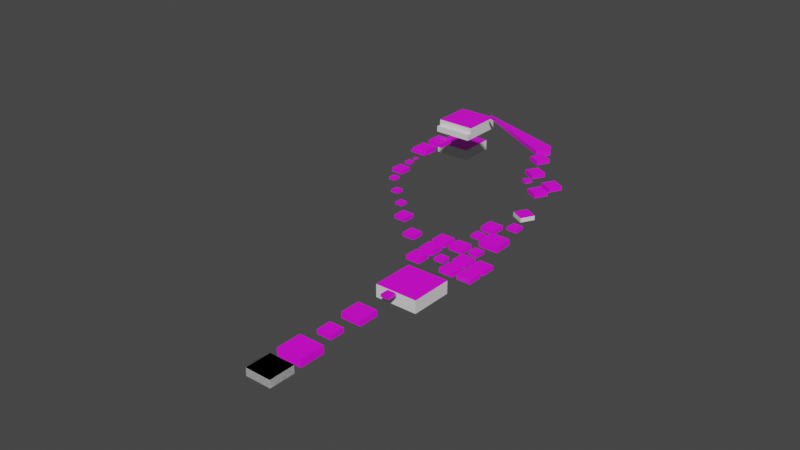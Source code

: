 # Source: level_precision.blend  (saved by Blender 3.6.13; exported with 4.5.12 LTS)
import bpy
from mathutils import Matrix  # noqa: F401  (used for matrix-valued properties, if any)

bpy.ops.wm.read_factory_settings(use_empty=True)
scene = bpy.context.scene
scene.name = 'Scene'

# ---- collections
col_collection = bpy.data.collections.new('Collection'); scene.collection.children.link(col_collection)

# ---- images (referenced by path relative to the original .blend; pixels are not part of the script)
import os
ASSET_DIR = os.environ.get("B2B_ASSET_DIR", "")  # directory of the original .blend (textures are referenced by path, not embedded)
HERE = os.path.dirname(os.path.abspath(__file__))  # packed textures are extracted next to this script under _unpacked/

def load_image(name, relpath, width, height, colorspace="sRGB"):
    """Load a texture the original file referenced (path relative to the .blend, or extracted next to this script)."""
    p = next((c for c in (os.path.join(HERE, relpath), os.path.join(ASSET_DIR, relpath)) if relpath and os.path.exists(c)), "")
    if p:
        img = bpy.data.images.load(p, check_existing=True)
        img.name = name
    else:  # same state as the original file: an image datablock whose file is absent (Cycles renders it pink)
        img = bpy.data.images.new(name, width, height)
        img.source = "FILE"
        img.filepath = "//" + (relpath or name)
    img.colorspace_settings.name = colorspace
    return img
img_block_3_tex_png = load_image('block_3_tex.png', 'block_3_tex.png', 1024, 1024, 'sRGB')

# ---- materials (node trees are filled in below, after node groups)
mat_tiled1 = bpy.data.materials.new('tiled1')
mat_tiled1.use_transparent_shadow = False
mat_blank = bpy.data.materials.new('blank')
mat_blank.use_transparent_shadow = False
mat_text = bpy.data.materials.new('text')
mat_text.use_transparent_shadow = False
mat_text_001 = bpy.data.materials.new('text.001')
mat_text_001.use_transparent_shadow = False

# ---- material node trees
mat_tiled1.use_nodes = True; mat_tiled1.node_tree.nodes.clear()
_N = mat_tiled1.node_tree.nodes; _L = mat_tiled1.node_tree.links
n0 = _N.new('ShaderNodeBsdfPrincipled'); n0.name = 'Principled BSDF'; n0.location = (167, 300)
n0.distribution = 'GGX'
n0.subsurface_method = 'RANDOM_WALK_SKIN'
n0.inputs[3].default_value = 1.45
n0.inputs[27].default_value = (0.0, 0.0, 0.0, 1.0)
n0.inputs[28].default_value = 1.0
n1 = _N.new('ShaderNodeOutputMaterial'); n1.name = 'Material Output'; n1.location = (457, 300)
n2 = _N.new('ShaderNodeTexImage'); n2.name = 'Image Texture'; n2.location = (-373, 231)
n2.image = img_block_3_tex_png
_L.new(n0.outputs[0], n1.inputs[0])
_L.new(n2.outputs[0], n0.inputs[0])
n1.is_active_output = True
mat_blank.use_nodes = True; mat_blank.node_tree.nodes.clear()
_N = mat_blank.node_tree.nodes; _L = mat_blank.node_tree.links
n0 = _N.new('ShaderNodeBsdfPrincipled'); n0.name = 'Principled BSDF'; n0.location = (10, 300)
n0.distribution = 'GGX'
n0.subsurface_method = 'RANDOM_WALK_SKIN'
n0.inputs[3].default_value = 1.45
n0.inputs[27].default_value = (0.0, 0.0, 0.0, 1.0)
n0.inputs[28].default_value = 1.0
n1 = _N.new('ShaderNodeOutputMaterial'); n1.name = 'Material Output'; n1.location = (300, 300)
_L.new(n0.outputs[0], n1.inputs[0])
n1.is_active_output = True
mat_text.use_nodes = True; mat_text.node_tree.nodes.clear()
_N = mat_text.node_tree.nodes; _L = mat_text.node_tree.links
n0 = _N.new('ShaderNodeBsdfPrincipled'); n0.name = 'Principled BSDF'; n0.location = (-200, 100)
n0.inputs[0].default_value = (0.0, 0.0, 0.0, 1.0)
n0.inputs[27].default_value = (0.0, 0.0, 0.0, 1.0)
n1 = _N.new('ShaderNodeOutputMaterial'); n1.name = 'Material Output'; n1.location = (200, 100)
_L.new(n0.outputs[0], n1.inputs[0])
n1.is_active_output = True
mat_text_001.use_nodes = True; mat_text_001.node_tree.nodes.clear()
_N = mat_text_001.node_tree.nodes; _L = mat_text_001.node_tree.links
n0 = _N.new('ShaderNodeBsdfPrincipled'); n0.name = 'Principled BSDF'; n0.location = (-200, 100)
n0.inputs[0].default_value = (0.0, 0.0, 0.0, 1.0)
n0.inputs[27].default_value = (0.0, 0.0, 0.0, 1.0)
n1 = _N.new('ShaderNodeOutputMaterial'); n1.name = 'Material Output'; n1.location = (200, 100)
_L.new(n0.outputs[0], n1.inputs[0])
n1.is_active_output = True

# ---- world
world_world = bpy.data.worlds.new('World'); scene.world = world_world
world_world.use_nodes = True; world_world.node_tree.nodes.clear()
_N = world_world.node_tree.nodes; _L = world_world.node_tree.links
n0 = _N.new('ShaderNodeOutputWorld'); n0.name = 'World Output'; n0.location = (300, 300)
n1 = _N.new('ShaderNodeBackground'); n1.name = 'Background'; n1.location = (10, 300)
n1.inputs[0].default_value = (0.05088, 0.05088, 0.05088, 1.0)
_L.new(n1.outputs[0], n0.inputs[0])
n0.is_active_output = True
world_world.color = (0.05088, 0.05088, 0.05088)
world_world.use_sun_shadow = False
world_world.sun_shadow_jitter_overblur = 0.0

# ---- meshes
me_cube = bpy.data.meshes.new('Cube')
me_cube.from_pydata([(1.0, 1.0, 1.0), (1.0, 1.0, -1.0), (1.0, -1.0, 1.0), (1.0, -1.0, -1.0), (-1.0, 1.0, 1.0), (-1.0, 1.0, -1.0), (-1.0, -1.0, 1.0), (-1.0, -1.0, -1.0)], [], [(0, 4, 6, 2), (3, 2, 6, 7), (7, 6, 4, 5), (5, 1, 3, 7), (1, 0, 2, 3), (5, 4, 0, 1)])
me_cube.polygons.foreach_set('material_index', [0, 1, 1, 0, 1, 1])
_uv = me_cube.uv_layers.new(name='UVMap')
_uv.uv.foreach_set('vector', [-0.9618, -0.9573, 1.958, -0.9573, 1.958, 1.963, -0.9618, 1.963, 0.375, 0.75, 0.625, 0.75, 0.625, 1.0, 0.375, 1.0, 0.375, 0.0, 0.625, 0.0, 0.625, 0.25, 0.375, 0.25, 0.125, 0.5, 0.375, 0.5, 0.375, 0.75, 0.125, 0.75, 0.375, 0.5, 0.625, 0.5, 0.625, 0.75, 0.375, 0.75, 0.375, 0.25, 0.625, 0.25, 0.625, 0.5, 0.375, 0.5])
me_cube.materials.append(mat_tiled1)
me_cube.materials.append(mat_blank)
me_cube.use_remesh_preserve_volume = False
me_cube.use_remesh_preserve_attributes = False
me_cube.use_mirror_vertex_groups = False
me_cube.update()
me_cube_002 = bpy.data.meshes.new('Cube.002')
me_cube_002.from_pydata([(1.0, 1.0, 1.0), (1.0, 1.0, -1.0), (1.0, -1.0, 1.0), (1.0, -1.0, -1.0), (-1.0, 1.0, 1.0), (-1.0, 1.0, -1.0), (-1.0, -1.0, 1.0), (-1.0, -1.0, -1.0)], [], [(0, 4, 6, 2), (3, 2, 6, 7), (7, 6, 4, 5), (5, 1, 3, 7), (1, 0, 2, 3), (5, 4, 0, 1)])
_uv = me_cube_002.uv_layers.new(name='UVMap')
_uv.uv.foreach_set('vector', [0.5796, 0.5, 0.7387, 0.5, 0.7387, 0.6592, 0.5796, 0.6592, 0.4204, 0.6592, 0.5796, 0.6592, 0.5796, 0.8183, 0.4204, 0.8183, 0.4204, 0.1817, 0.5796, 0.1817, 0.5796, 0.3408, 0.4204, 0.3408, 0.2613, 0.5, 0.4204, 0.5, 0.4204, 0.6592, 0.2613, 0.6592, 0.4204, 0.5, 0.5796, 0.5, 0.5796, 0.6592, 0.4204, 0.6592, 0.4204, 0.3408, 0.5796, 0.3408, 0.5796, 0.5, 0.4204, 0.5])
me_cube_002.materials.append(mat_tiled1)
me_cube_002.use_remesh_preserve_volume = False
me_cube_002.use_remesh_preserve_attributes = False
me_cube_002.use_mirror_vertex_groups = False
me_cube_002.update()
me_cube_015 = bpy.data.meshes.new('Cube.015')
me_cube_015.from_pydata([(1.0, 1.0, 1.0), (1.0, 1.0, -1.0), (1.0, -1.0, 1.0), (1.0, -1.0, -1.0), (-1.0, 1.0, 1.0), (-1.0, 1.0, -1.0), (-1.0, -1.0, 1.0), (-1.0, -1.0, -1.0)], [], [(0, 4, 6, 2), (3, 2, 6, 7), (7, 6, 4, 5), (5, 1, 3, 7), (1, 0, 2, 3), (5, 4, 0, 1)])
me_cube_015.polygons.foreach_set('material_index', [0, 1, 1, 0, 1, 1])
_uv = me_cube_015.uv_layers.new(name='UVMap')
_uv.uv.foreach_set('vector', [-0.9618, -0.9573, 1.958, -0.9573, 1.958, 1.963, -0.9618, 1.963, 0.375, 0.75, 0.625, 0.75, 0.625, 1.0, 0.375, 1.0, 0.375, 0.0, 0.625, 0.0, 0.625, 0.25, 0.375, 0.25, 0.125, 0.5, 0.375, 0.5, 0.375, 0.75, 0.125, 0.75, 0.375, 0.5, 0.625, 0.5, 0.625, 0.75, 0.375, 0.75, 0.375, 0.25, 0.625, 0.25, 0.625, 0.5, 0.375, 0.5])
me_cube_015.materials.append(mat_tiled1)
me_cube_015.materials.append(mat_blank)
me_cube_015.use_remesh_preserve_volume = False
me_cube_015.use_remesh_preserve_attributes = False
me_cube_015.use_mirror_vertex_groups = False
me_cube_015.update()
me_cube_016 = bpy.data.meshes.new('Cube.016')
me_cube_016.from_pydata([(1.0, 1.0, 1.0), (1.0, 1.0, -1.0), (1.0, -1.0, 1.0), (1.0, -1.0, -1.0), (-1.0, 1.0, 1.0), (-1.0, 1.0, -1.0), (-1.0, -1.0, 1.0), (-1.0, -1.0, -1.0)], [], [(0, 4, 6, 2), (3, 2, 6, 7), (7, 6, 4, 5), (5, 1, 3, 7), (1, 0, 2, 3), (5, 4, 0, 1)])
_uv = me_cube_016.uv_layers.new(name='UVMap')
_uv.uv.foreach_set('vector', [0.5796, 0.5, 0.7387, 0.5, 0.7387, 0.6592, 0.5796, 0.6592, 0.4204, 0.6592, 0.5796, 0.6592, 0.5796, 0.8183, 0.4204, 0.8183, 0.4204, 0.1817, 0.5796, 0.1817, 0.5796, 0.3408, 0.4204, 0.3408, 0.2613, 0.5, 0.4204, 0.5, 0.4204, 0.6592, 0.2613, 0.6592, 0.4204, 0.5, 0.5796, 0.5, 0.5796, 0.6592, 0.4204, 0.6592, 0.4204, 0.3408, 0.5796, 0.3408, 0.5796, 0.5, 0.4204, 0.5])
me_cube_016.materials.append(mat_tiled1)
me_cube_016.use_remesh_preserve_volume = False
me_cube_016.use_remesh_preserve_attributes = False
me_cube_016.use_mirror_vertex_groups = False
me_cube_016.update()
me_cube_017 = bpy.data.meshes.new('Cube.017')
me_cube_017.from_pydata([(1.0, 1.0, 1.0), (1.0, 1.0, -1.0), (1.0, -1.0, 1.0), (1.0, -1.0, -1.0), (-1.0, 1.0, 1.0), (-1.0, 1.0, -1.0), (-1.0, -1.0, 1.0), (-1.0, -1.0, -1.0)], [], [(0, 4, 6, 2), (3, 2, 6, 7), (7, 6, 4, 5), (5, 1, 3, 7), (1, 0, 2, 3), (5, 4, 0, 1)])
_uv = me_cube_017.uv_layers.new(name='UVMap')
_uv.uv.foreach_set('vector', [0.5796, 0.5, 0.7387, 0.5, 0.7387, 0.6592, 0.5796, 0.6592, 0.4204, 0.6592, 0.5796, 0.6592, 0.5796, 0.8183, 0.4204, 0.8183, 0.4204, 0.1817, 0.5796, 0.1817, 0.5796, 0.3408, 0.4204, 0.3408, 0.2613, 0.5, 0.4204, 0.5, 0.4204, 0.6592, 0.2613, 0.6592, 0.4204, 0.5, 0.5796, 0.5, 0.5796, 0.6592, 0.4204, 0.6592, 0.4204, 0.3408, 0.5796, 0.3408, 0.5796, 0.5, 0.4204, 0.5])
me_cube_017.materials.append(mat_tiled1)
me_cube_017.use_remesh_preserve_volume = False
me_cube_017.use_remesh_preserve_attributes = False
me_cube_017.use_mirror_vertex_groups = False
me_cube_017.update()
me_cube_018 = bpy.data.meshes.new('Cube.018')
me_cube_018.from_pydata([(1.0, 1.0, 1.0), (1.0, 1.0, -1.0), (1.0, -1.0, 1.0), (1.0, -1.0, -1.0), (-1.0, 1.0, 1.0), (-1.0, 1.0, -1.0), (-1.0, -1.0, 1.0), (-1.0, -1.0, -1.0)], [], [(0, 4, 6, 2), (3, 2, 6, 7), (7, 6, 4, 5), (5, 1, 3, 7), (1, 0, 2, 3), (5, 4, 0, 1)])
_uv = me_cube_018.uv_layers.new(name='UVMap')
_uv.uv.foreach_set('vector', [0.5796, 0.5, 0.7387, 0.5, 0.7387, 0.6592, 0.5796, 0.6592, 0.4204, 0.6592, 0.5796, 0.6592, 0.5796, 0.8183, 0.4204, 0.8183, 0.4204, 0.1817, 0.5796, 0.1817, 0.5796, 0.3408, 0.4204, 0.3408, 0.2613, 0.5, 0.4204, 0.5, 0.4204, 0.6592, 0.2613, 0.6592, 0.4204, 0.5, 0.5796, 0.5, 0.5796, 0.6592, 0.4204, 0.6592, 0.4204, 0.3408, 0.5796, 0.3408, 0.5796, 0.5, 0.4204, 0.5])
me_cube_018.materials.append(mat_tiled1)
me_cube_018.use_remesh_preserve_volume = False
me_cube_018.use_remesh_preserve_attributes = False
me_cube_018.use_mirror_vertex_groups = False
me_cube_018.update()
me_cube_019 = bpy.data.meshes.new('Cube.019')
me_cube_019.from_pydata([(1.0, 1.0, 1.0), (1.0, 1.0, -1.0), (1.0, -1.0, 1.0), (1.0, -1.0, -1.0), (-1.0, 1.0, 1.0), (-1.0, 1.0, -1.0), (-1.0, -1.0, 1.0), (-1.0, -1.0, -1.0)], [], [(0, 4, 6, 2), (3, 2, 6, 7), (7, 6, 4, 5), (5, 1, 3, 7), (1, 0, 2, 3), (5, 4, 0, 1)])
me_cube_019.polygons.foreach_set('material_index', [0, 1, 1, 0, 1, 1])
_uv = me_cube_019.uv_layers.new(name='UVMap')
_uv.uv.foreach_set('vector', [-0.9618, -0.9573, 1.958, -0.9573, 1.958, 1.963, -0.9618, 1.963, 0.375, 0.75, 0.625, 0.75, 0.625, 1.0, 0.375, 1.0, 0.375, 0.0, 0.625, 0.0, 0.625, 0.25, 0.375, 0.25, 0.125, 0.5, 0.375, 0.5, 0.375, 0.75, 0.125, 0.75, 0.375, 0.5, 0.625, 0.5, 0.625, 0.75, 0.375, 0.75, 0.375, 0.25, 0.625, 0.25, 0.625, 0.5, 0.375, 0.5])
me_cube_019.materials.append(mat_tiled1)
me_cube_019.materials.append(mat_blank)
me_cube_019.use_remesh_preserve_volume = False
me_cube_019.use_remesh_preserve_attributes = False
me_cube_019.use_mirror_vertex_groups = False
me_cube_019.update()
me_cube_020 = bpy.data.meshes.new('Cube.020')
me_cube_020.from_pydata([(1.0, 1.0, 1.0), (1.0, 1.0, -1.0), (1.0, -1.0, 1.0), (1.0, -1.0, -1.0), (-1.0, 1.0, 1.0), (-1.0, 1.0, -1.0), (-1.0, -1.0, 1.0), (-1.0, -1.0, -1.0)], [], [(0, 4, 6, 2), (3, 2, 6, 7), (7, 6, 4, 5), (5, 1, 3, 7), (1, 0, 2, 3), (5, 4, 0, 1)])
_uv = me_cube_020.uv_layers.new(name='UVMap')
_uv.uv.foreach_set('vector', [0.5796, 0.5, 0.7387, 0.5, 0.7387, 0.6592, 0.5796, 0.6592, 0.4204, 0.6592, 0.5796, 0.6592, 0.5796, 0.8183, 0.4204, 0.8183, 0.4204, 0.1817, 0.5796, 0.1817, 0.5796, 0.3408, 0.4204, 0.3408, 0.2613, 0.5, 0.4204, 0.5, 0.4204, 0.6592, 0.2613, 0.6592, 0.4204, 0.5, 0.5796, 0.5, 0.5796, 0.6592, 0.4204, 0.6592, 0.4204, 0.3408, 0.5796, 0.3408, 0.5796, 0.5, 0.4204, 0.5])
me_cube_020.materials.append(mat_tiled1)
me_cube_020.use_remesh_preserve_volume = False
me_cube_020.use_remesh_preserve_attributes = False
me_cube_020.use_mirror_vertex_groups = False
me_cube_020.update()
me_cube_021 = bpy.data.meshes.new('Cube.021')
me_cube_021.from_pydata([(1.0, 1.0, 1.0), (1.0, 1.0, -1.0), (1.0, -1.0, 1.0), (1.0, -1.0, -1.0), (-1.0, 1.0, 1.0), (-1.0, 1.0, -1.0), (-1.0, -1.0, 1.0), (-1.0, -1.0, -1.0)], [], [(0, 4, 6, 2), (3, 2, 6, 7), (7, 6, 4, 5), (5, 1, 3, 7), (1, 0, 2, 3), (5, 4, 0, 1)])
_uv = me_cube_021.uv_layers.new(name='UVMap')
_uv.uv.foreach_set('vector', [0.5796, 0.5, 0.7387, 0.5, 0.7387, 0.6592, 0.5796, 0.6592, 0.4204, 0.6592, 0.5796, 0.6592, 0.5796, 0.8183, 0.4204, 0.8183, 0.4204, 0.1817, 0.5796, 0.1817, 0.5796, 0.3408, 0.4204, 0.3408, 0.2613, 0.5, 0.4204, 0.5, 0.4204, 0.6592, 0.2613, 0.6592, 0.4204, 0.5, 0.5796, 0.5, 0.5796, 0.6592, 0.4204, 0.6592, 0.4204, 0.3408, 0.5796, 0.3408, 0.5796, 0.5, 0.4204, 0.5])
me_cube_021.materials.append(mat_tiled1)
me_cube_021.use_remesh_preserve_volume = False
me_cube_021.use_remesh_preserve_attributes = False
me_cube_021.use_mirror_vertex_groups = False
me_cube_021.update()
me_cube_022 = bpy.data.meshes.new('Cube.022')
me_cube_022.from_pydata([(1.0, 1.0, 1.0), (1.0, 1.0, -1.0), (1.0, -1.0, 1.0), (1.0, -1.0, -1.0), (-1.0, 1.0, 1.0), (-1.0, 1.0, -1.0), (-1.0, -1.0, 1.0), (-1.0, -1.0, -1.0)], [], [(0, 4, 6, 2), (3, 2, 6, 7), (7, 6, 4, 5), (5, 1, 3, 7), (1, 0, 2, 3), (5, 4, 0, 1)])
_uv = me_cube_022.uv_layers.new(name='UVMap')
_uv.uv.foreach_set('vector', [0.5796, 0.5, 0.7387, 0.5, 0.7387, 0.6592, 0.5796, 0.6592, 0.4204, 0.6592, 0.5796, 0.6592, 0.5796, 0.8183, 0.4204, 0.8183, 0.4204, 0.1817, 0.5796, 0.1817, 0.5796, 0.3408, 0.4204, 0.3408, 0.2613, 0.5, 0.4204, 0.5, 0.4204, 0.6592, 0.2613, 0.6592, 0.4204, 0.5, 0.5796, 0.5, 0.5796, 0.6592, 0.4204, 0.6592, 0.4204, 0.3408, 0.5796, 0.3408, 0.5796, 0.5, 0.4204, 0.5])
me_cube_022.materials.append(mat_tiled1)
me_cube_022.use_remesh_preserve_volume = False
me_cube_022.use_remesh_preserve_attributes = False
me_cube_022.use_mirror_vertex_groups = False
me_cube_022.update()
me_cube_023 = bpy.data.meshes.new('Cube.023')
me_cube_023.from_pydata([(1.0, 1.0, 1.0), (1.0, 1.0, -1.0), (1.0, -1.0, 1.0), (1.0, -1.0, -1.0), (-1.0, 1.0, 1.0), (-1.0, 1.0, -1.0), (-1.0, -1.0, 1.0), (-1.0, -1.0, -1.0)], [], [(0, 4, 6, 2), (3, 2, 6, 7), (7, 6, 4, 5), (5, 1, 3, 7), (1, 0, 2, 3), (5, 4, 0, 1)])
_uv = me_cube_023.uv_layers.new(name='UVMap')
_uv.uv.foreach_set('vector', [0.5796, 0.5, 0.7387, 0.5, 0.7387, 0.6592, 0.5796, 0.6592, 0.4204, 0.6592, 0.5796, 0.6592, 0.5796, 0.8183, 0.4204, 0.8183, 0.4204, 0.1817, 0.5796, 0.1817, 0.5796, 0.3408, 0.4204, 0.3408, 0.2613, 0.5, 0.4204, 0.5, 0.4204, 0.6592, 0.2613, 0.6592, 0.4204, 0.5, 0.5796, 0.5, 0.5796, 0.6592, 0.4204, 0.6592, 0.4204, 0.3408, 0.5796, 0.3408, 0.5796, 0.5, 0.4204, 0.5])
me_cube_023.materials.append(mat_tiled1)
me_cube_023.use_remesh_preserve_volume = False
me_cube_023.use_remesh_preserve_attributes = False
me_cube_023.use_mirror_vertex_groups = False
me_cube_023.update()
me_cube_024 = bpy.data.meshes.new('Cube.024')
me_cube_024.from_pydata([(1.0, 1.0, 1.0), (1.0, 1.0, -1.0), (1.0, -1.0, 1.0), (1.0, -1.0, -1.0), (-1.0, 1.0, 1.0), (-1.0, 1.0, -1.0), (-1.0, -1.0, 1.0), (-1.0, -1.0, -1.0)], [], [(0, 4, 6, 2), (3, 2, 6, 7), (7, 6, 4, 5), (5, 1, 3, 7), (1, 0, 2, 3), (5, 4, 0, 1)])
_uv = me_cube_024.uv_layers.new(name='UVMap')
_uv.uv.foreach_set('vector', [0.5796, 0.5, 0.7387, 0.5, 0.7387, 0.6592, 0.5796, 0.6592, 0.4204, 0.6592, 0.5796, 0.6592, 0.5796, 0.8183, 0.4204, 0.8183, 0.4204, 0.1817, 0.5796, 0.1817, 0.5796, 0.3408, 0.4204, 0.3408, 0.2613, 0.5, 0.4204, 0.5, 0.4204, 0.6592, 0.2613, 0.6592, 0.4204, 0.5, 0.5796, 0.5, 0.5796, 0.6592, 0.4204, 0.6592, 0.4204, 0.3408, 0.5796, 0.3408, 0.5796, 0.5, 0.4204, 0.5])
me_cube_024.materials.append(mat_tiled1)
me_cube_024.use_remesh_preserve_volume = False
me_cube_024.use_remesh_preserve_attributes = False
me_cube_024.use_mirror_vertex_groups = False
me_cube_024.update()
me_cube_026 = bpy.data.meshes.new('Cube.026')
me_cube_026.from_pydata([(1.0, 1.0, 1.0), (1.0, 1.0, -1.0), (1.0, -1.0, 1.0), (1.0, -1.0, -1.0), (-1.0, 1.0, 1.0), (-1.0, 1.0, -1.0), (-1.0, -1.0, 1.0), (-1.0, -1.0, -1.0)], [], [(0, 4, 6, 2), (3, 2, 6, 7), (7, 6, 4, 5), (5, 1, 3, 7), (1, 0, 2, 3), (5, 4, 0, 1)])
_uv = me_cube_026.uv_layers.new(name='UVMap')
_uv.uv.foreach_set('vector', [0.5796, 0.5, 0.7387, 0.5, 0.7387, 0.6592, 0.5796, 0.6592, 0.4204, 0.6592, 0.5796, 0.6592, 0.5796, 0.8183, 0.4204, 0.8183, 0.4204, 0.1817, 0.5796, 0.1817, 0.5796, 0.3408, 0.4204, 0.3408, 0.2613, 0.5, 0.4204, 0.5, 0.4204, 0.6592, 0.2613, 0.6592, 0.4204, 0.5, 0.5796, 0.5, 0.5796, 0.6592, 0.4204, 0.6592, 0.4204, 0.3408, 0.5796, 0.3408, 0.5796, 0.5, 0.4204, 0.5])
me_cube_026.materials.append(mat_tiled1)
me_cube_026.use_remesh_preserve_volume = False
me_cube_026.use_remesh_preserve_attributes = False
me_cube_026.use_mirror_vertex_groups = False
me_cube_026.update()
me_cube_027 = bpy.data.meshes.new('Cube.027')
me_cube_027.from_pydata([(1.0, 1.0, 1.0), (1.0, 1.0, -1.0), (1.0, -1.0, 1.0), (1.0, -1.0, -1.0), (-1.0, 1.0, 1.0), (-1.0, 1.0, -1.0), (-1.0, -1.0, 1.0), (-1.0, -1.0, -1.0)], [], [(0, 4, 6, 2), (3, 2, 6, 7), (7, 6, 4, 5), (5, 1, 3, 7), (1, 0, 2, 3), (5, 4, 0, 1)])
_uv = me_cube_027.uv_layers.new(name='UVMap')
_uv.uv.foreach_set('vector', [0.5796, 0.5, 0.7387, 0.5, 0.7387, 0.6592, 0.5796, 0.6592, 0.4204, 0.6592, 0.5796, 0.6592, 0.5796, 0.8183, 0.4204, 0.8183, 0.4204, 0.1817, 0.5796, 0.1817, 0.5796, 0.3408, 0.4204, 0.3408, 0.2613, 0.5, 0.4204, 0.5, 0.4204, 0.6592, 0.2613, 0.6592, 0.4204, 0.5, 0.5796, 0.5, 0.5796, 0.6592, 0.4204, 0.6592, 0.4204, 0.3408, 0.5796, 0.3408, 0.5796, 0.5, 0.4204, 0.5])
me_cube_027.materials.append(mat_tiled1)
me_cube_027.use_remesh_preserve_volume = False
me_cube_027.use_remesh_preserve_attributes = False
me_cube_027.use_mirror_vertex_groups = False
me_cube_027.update()
me_cube_028 = bpy.data.meshes.new('Cube.028')
me_cube_028.from_pydata([(1.0, 1.0, 1.0), (1.0, 1.0, -1.0), (1.0, -1.0, 1.0), (1.0, -1.0, -1.0), (-1.0, 1.0, 1.0), (-1.0, 1.0, -1.0), (-1.0, -1.0, 1.0), (-1.0, -1.0, -1.0)], [], [(0, 4, 6, 2), (3, 2, 6, 7), (7, 6, 4, 5), (5, 1, 3, 7), (1, 0, 2, 3), (5, 4, 0, 1)])
_uv = me_cube_028.uv_layers.new(name='UVMap')
_uv.uv.foreach_set('vector', [0.5796, 0.5, 0.7387, 0.5, 0.7387, 0.6592, 0.5796, 0.6592, 0.4204, 0.6592, 0.5796, 0.6592, 0.5796, 0.8183, 0.4204, 0.8183, 0.4204, 0.1817, 0.5796, 0.1817, 0.5796, 0.3408, 0.4204, 0.3408, 0.2613, 0.5, 0.4204, 0.5, 0.4204, 0.6592, 0.2613, 0.6592, 0.4204, 0.5, 0.5796, 0.5, 0.5796, 0.6592, 0.4204, 0.6592, 0.4204, 0.3408, 0.5796, 0.3408, 0.5796, 0.5, 0.4204, 0.5])
me_cube_028.materials.append(mat_tiled1)
me_cube_028.use_remesh_preserve_volume = False
me_cube_028.use_remesh_preserve_attributes = False
me_cube_028.use_mirror_vertex_groups = False
me_cube_028.update()
me_cube_029 = bpy.data.meshes.new('Cube.029')
me_cube_029.from_pydata([(1.0, 1.0, 1.0), (1.0, 1.0, -1.0), (1.0, -1.0, 1.0), (1.0, -1.0, -1.0), (-1.0, 1.0, 1.0), (-1.0, 1.0, -1.0), (-1.0, -1.0, 1.0), (-1.0, -1.0, -1.0)], [], [(0, 4, 6, 2), (3, 2, 6, 7), (7, 6, 4, 5), (5, 1, 3, 7), (1, 0, 2, 3), (5, 4, 0, 1)])
_uv = me_cube_029.uv_layers.new(name='UVMap')
_uv.uv.foreach_set('vector', [0.5796, 0.5, 0.7387, 0.5, 0.7387, 0.6592, 0.5796, 0.6592, 0.4204, 0.6592, 0.5796, 0.6592, 0.5796, 0.8183, 0.4204, 0.8183, 0.4204, 0.1817, 0.5796, 0.1817, 0.5796, 0.3408, 0.4204, 0.3408, 0.2613, 0.5, 0.4204, 0.5, 0.4204, 0.6592, 0.2613, 0.6592, 0.4204, 0.5, 0.5796, 0.5, 0.5796, 0.6592, 0.4204, 0.6592, 0.4204, 0.3408, 0.5796, 0.3408, 0.5796, 0.5, 0.4204, 0.5])
me_cube_029.materials.append(mat_tiled1)
me_cube_029.use_remesh_preserve_volume = False
me_cube_029.use_remesh_preserve_attributes = False
me_cube_029.use_mirror_vertex_groups = False
me_cube_029.update()
me_cube_030 = bpy.data.meshes.new('Cube.030')
me_cube_030.from_pydata([(1.0, 1.0, 1.0), (1.0, 1.0, -1.0), (1.0, -1.0, 1.0), (1.0, -1.0, -1.0), (-1.0, 1.0, 1.0), (-1.0, 1.0, -1.0), (-1.0, -1.0, 1.0), (-1.0, -1.0, -1.0)], [], [(0, 4, 6, 2), (3, 2, 6, 7), (7, 6, 4, 5), (5, 1, 3, 7), (1, 0, 2, 3), (5, 4, 0, 1)])
_uv = me_cube_030.uv_layers.new(name='UVMap')
_uv.uv.foreach_set('vector', [0.5796, 0.5, 0.7387, 0.5, 0.7387, 0.6592, 0.5796, 0.6592, 0.4204, 0.6592, 0.5796, 0.6592, 0.5796, 0.8183, 0.4204, 0.8183, 0.4204, 0.1817, 0.5796, 0.1817, 0.5796, 0.3408, 0.4204, 0.3408, 0.2613, 0.5, 0.4204, 0.5, 0.4204, 0.6592, 0.2613, 0.6592, 0.4204, 0.5, 0.5796, 0.5, 0.5796, 0.6592, 0.4204, 0.6592, 0.4204, 0.3408, 0.5796, 0.3408, 0.5796, 0.5, 0.4204, 0.5])
me_cube_030.materials.append(mat_tiled1)
me_cube_030.use_remesh_preserve_volume = False
me_cube_030.use_remesh_preserve_attributes = False
me_cube_030.use_mirror_vertex_groups = False
me_cube_030.update()
me_cube_032 = bpy.data.meshes.new('Cube.032')
me_cube_032.from_pydata([(1.0, 1.0, 1.0), (1.0, 1.0, -1.0), (1.0, -1.0, 1.0), (1.0, -1.0, -1.0), (-1.0, 1.0, 1.0), (-1.0, 1.0, -1.0), (-1.0, -1.0, 1.0), (-1.0, -1.0, -1.0)], [], [(0, 4, 6, 2), (3, 2, 6, 7), (7, 6, 4, 5), (5, 1, 3, 7), (1, 0, 2, 3), (5, 4, 0, 1)])
_uv = me_cube_032.uv_layers.new(name='UVMap')
_uv.uv.foreach_set('vector', [0.5796, 0.5, 0.7387, 0.5, 0.7387, 0.6592, 0.5796, 0.6592, 0.4204, 0.6592, 0.5796, 0.6592, 0.5796, 0.8183, 0.4204, 0.8183, 0.4204, 0.1817, 0.5796, 0.1817, 0.5796, 0.3408, 0.4204, 0.3408, 0.2613, 0.5, 0.4204, 0.5, 0.4204, 0.6592, 0.2613, 0.6592, 0.4204, 0.5, 0.5796, 0.5, 0.5796, 0.6592, 0.4204, 0.6592, 0.4204, 0.3408, 0.5796, 0.3408, 0.5796, 0.5, 0.4204, 0.5])
me_cube_032.materials.append(mat_tiled1)
me_cube_032.use_remesh_preserve_volume = False
me_cube_032.use_remesh_preserve_attributes = False
me_cube_032.use_mirror_vertex_groups = False
me_cube_032.update()
me_cube_033 = bpy.data.meshes.new('Cube.033')
me_cube_033.from_pydata([(1.0, 1.0, 1.0), (1.0, 1.0, -1.0), (1.0, -1.0, 1.0), (1.0, -1.0, -1.0), (-1.0, 1.0, 1.0), (-1.0, 1.0, -1.0), (-1.0, -1.0, 1.0), (-1.0, -1.0, -1.0)], [], [(0, 4, 6, 2), (3, 2, 6, 7), (7, 6, 4, 5), (5, 1, 3, 7), (1, 0, 2, 3), (5, 4, 0, 1)])
_uv = me_cube_033.uv_layers.new(name='UVMap')
_uv.uv.foreach_set('vector', [0.5796, 0.5, 0.7387, 0.5, 0.7387, 0.6592, 0.5796, 0.6592, 0.4204, 0.6592, 0.5796, 0.6592, 0.5796, 0.8183, 0.4204, 0.8183, 0.4204, 0.1817, 0.5796, 0.1817, 0.5796, 0.3408, 0.4204, 0.3408, 0.2613, 0.5, 0.4204, 0.5, 0.4204, 0.6592, 0.2613, 0.6592, 0.4204, 0.5, 0.5796, 0.5, 0.5796, 0.6592, 0.4204, 0.6592, 0.4204, 0.3408, 0.5796, 0.3408, 0.5796, 0.5, 0.4204, 0.5])
me_cube_033.materials.append(mat_tiled1)
me_cube_033.use_remesh_preserve_volume = False
me_cube_033.use_remesh_preserve_attributes = False
me_cube_033.use_mirror_vertex_groups = False
me_cube_033.update()
me_cube_034 = bpy.data.meshes.new('Cube.034')
me_cube_034.from_pydata([(1.0, 1.0, 1.0), (1.0, 1.0, -1.0), (1.0, -1.0, 1.0), (1.0, -1.0, -1.0), (-1.0, 1.0, 1.0), (-1.0, 1.0, -1.0), (-1.0, -1.0, 1.0), (-1.0, -1.0, -1.0)], [], [(0, 4, 6, 2), (3, 2, 6, 7), (7, 6, 4, 5), (5, 1, 3, 7), (1, 0, 2, 3), (5, 4, 0, 1)])
_uv = me_cube_034.uv_layers.new(name='UVMap')
_uv.uv.foreach_set('vector', [0.5796, 0.5, 0.7387, 0.5, 0.7387, 0.6592, 0.5796, 0.6592, 0.4204, 0.6592, 0.5796, 0.6592, 0.5796, 0.8183, 0.4204, 0.8183, 0.4204, 0.1817, 0.5796, 0.1817, 0.5796, 0.3408, 0.4204, 0.3408, 0.2613, 0.5, 0.4204, 0.5, 0.4204, 0.6592, 0.2613, 0.6592, 0.4204, 0.5, 0.5796, 0.5, 0.5796, 0.6592, 0.4204, 0.6592, 0.4204, 0.3408, 0.5796, 0.3408, 0.5796, 0.5, 0.4204, 0.5])
me_cube_034.materials.append(mat_tiled1)
me_cube_034.use_remesh_preserve_volume = False
me_cube_034.use_remesh_preserve_attributes = False
me_cube_034.use_mirror_vertex_groups = False
me_cube_034.update()
me_cube_035 = bpy.data.meshes.new('Cube.035')
me_cube_035.from_pydata([(1.0, 1.0, 1.0), (1.0, 1.0, -1.0), (1.0, -1.0, 1.0), (1.0, -1.0, -1.0), (-1.0, 1.0, 1.0), (-1.0, 1.0, -1.0), (-1.0, -1.0, 1.0), (-1.0, -1.0, -1.0)], [], [(0, 4, 6, 2), (3, 2, 6, 7), (7, 6, 4, 5), (5, 1, 3, 7), (1, 0, 2, 3), (5, 4, 0, 1)])
_uv = me_cube_035.uv_layers.new(name='UVMap')
_uv.uv.foreach_set('vector', [0.5796, 0.5, 0.7387, 0.5, 0.7387, 0.6592, 0.5796, 0.6592, 0.4204, 0.6592, 0.5796, 0.6592, 0.5796, 0.8183, 0.4204, 0.8183, 0.4204, 0.1817, 0.5796, 0.1817, 0.5796, 0.3408, 0.4204, 0.3408, 0.2613, 0.5, 0.4204, 0.5, 0.4204, 0.6592, 0.2613, 0.6592, 0.4204, 0.5, 0.5796, 0.5, 0.5796, 0.6592, 0.4204, 0.6592, 0.4204, 0.3408, 0.5796, 0.3408, 0.5796, 0.5, 0.4204, 0.5])
me_cube_035.materials.append(mat_tiled1)
me_cube_035.use_remesh_preserve_volume = False
me_cube_035.use_remesh_preserve_attributes = False
me_cube_035.use_mirror_vertex_groups = False
me_cube_035.update()
me_cube_036 = bpy.data.meshes.new('Cube.036')
me_cube_036.from_pydata([(1.0, 1.0, 1.0), (1.0, 1.0, -1.0), (1.0, -1.0, 1.0), (1.0, -1.0, -1.0), (-1.0, 1.0, 1.0), (-1.0, 1.0, -1.0), (-1.0, -1.0, 1.0), (-1.0, -1.0, -1.0)], [], [(0, 4, 6, 2), (3, 2, 6, 7), (7, 6, 4, 5), (5, 1, 3, 7), (1, 0, 2, 3), (5, 4, 0, 1)])
me_cube_036.polygons.foreach_set('material_index', [0, 1, 1, 0, 1, 1])
_uv = me_cube_036.uv_layers.new(name='UVMap')
_uv.uv.foreach_set('vector', [-0.9618, -0.9573, 1.958, -0.9573, 1.958, 1.963, -0.9618, 1.963, 0.375, 0.75, 0.625, 0.75, 0.625, 1.0, 0.375, 1.0, 0.375, 0.0, 0.625, 0.0, 0.625, 0.25, 0.375, 0.25, 0.125, 0.5, 0.375, 0.5, 0.375, 0.75, 0.125, 0.75, 0.375, 0.5, 0.625, 0.5, 0.625, 0.75, 0.375, 0.75, 0.375, 0.25, 0.625, 0.25, 0.625, 0.5, 0.375, 0.5])
me_cube_036.materials.append(mat_tiled1)
me_cube_036.materials.append(mat_blank)
me_cube_036.use_remesh_preserve_volume = False
me_cube_036.use_remesh_preserve_attributes = False
me_cube_036.use_mirror_vertex_groups = False
me_cube_036.update()
me_cube_037 = bpy.data.meshes.new('Cube.037')
me_cube_037.from_pydata([(1.0, 1.0, 1.0), (1.0, 1.0, -1.0), (1.0, -1.0, 1.0), (1.0, -1.0, -1.0), (-1.0, 1.0, 1.0), (-1.0, 1.0, -1.0), (-1.0, -1.0, 1.0), (-1.0, -1.0, -1.0)], [], [(0, 4, 6, 2), (3, 2, 6, 7), (7, 6, 4, 5), (5, 1, 3, 7), (1, 0, 2, 3), (5, 4, 0, 1)])
_uv = me_cube_037.uv_layers.new(name='UVMap')
_uv.uv.foreach_set('vector', [0.5796, 0.5, 0.7387, 0.5, 0.7387, 0.6592, 0.5796, 0.6592, 0.4204, 0.6592, 0.5796, 0.6592, 0.5796, 0.8183, 0.4204, 0.8183, 0.4204, 0.1817, 0.5796, 0.1817, 0.5796, 0.3408, 0.4204, 0.3408, 0.2613, 0.5, 0.4204, 0.5, 0.4204, 0.6592, 0.2613, 0.6592, 0.4204, 0.5, 0.5796, 0.5, 0.5796, 0.6592, 0.4204, 0.6592, 0.4204, 0.3408, 0.5796, 0.3408, 0.5796, 0.5, 0.4204, 0.5])
me_cube_037.materials.append(mat_tiled1)
me_cube_037.use_remesh_preserve_volume = False
me_cube_037.use_remesh_preserve_attributes = False
me_cube_037.use_mirror_vertex_groups = False
me_cube_037.update()
me_cube_038 = bpy.data.meshes.new('Cube.038')
me_cube_038.from_pydata([(1.0, 1.0, 1.0), (1.0, 1.0, -1.0), (1.0, -1.0, 1.0), (1.0, -1.0, -1.0), (-1.0, 1.0, 1.0), (-1.0, 1.0, -1.0), (-1.0, -1.0, 1.0), (-1.0, -1.0, -1.0)], [], [(0, 4, 6, 2), (3, 2, 6, 7), (7, 6, 4, 5), (5, 1, 3, 7), (1, 0, 2, 3), (5, 4, 0, 1)])
_uv = me_cube_038.uv_layers.new(name='UVMap')
_uv.uv.foreach_set('vector', [0.5796, 0.5, 0.7387, 0.5, 0.7387, 0.6592, 0.5796, 0.6592, 0.4204, 0.6592, 0.5796, 0.6592, 0.5796, 0.8183, 0.4204, 0.8183, 0.4204, 0.1817, 0.5796, 0.1817, 0.5796, 0.3408, 0.4204, 0.3408, 0.2613, 0.5, 0.4204, 0.5, 0.4204, 0.6592, 0.2613, 0.6592, 0.4204, 0.5, 0.5796, 0.5, 0.5796, 0.6592, 0.4204, 0.6592, 0.4204, 0.3408, 0.5796, 0.3408, 0.5796, 0.5, 0.4204, 0.5])
me_cube_038.materials.append(mat_tiled1)
me_cube_038.use_remesh_preserve_volume = False
me_cube_038.use_remesh_preserve_attributes = False
me_cube_038.use_mirror_vertex_groups = False
me_cube_038.update()
me_cube_039 = bpy.data.meshes.new('Cube.039')
me_cube_039.from_pydata([(1.0, 1.0, 1.0), (1.0, 1.0, -1.0), (1.0, -1.0, 1.0), (1.0, -1.0, -1.0), (-1.0, 1.0, 1.0), (-1.0, 1.0, -1.0), (-1.0, -1.0, 1.0), (-1.0, -1.0, -1.0)], [], [(0, 4, 6, 2), (3, 2, 6, 7), (7, 6, 4, 5), (5, 1, 3, 7), (1, 0, 2, 3), (5, 4, 0, 1)])
_uv = me_cube_039.uv_layers.new(name='UVMap')
_uv.uv.foreach_set('vector', [0.5796, 0.5, 0.7387, 0.5, 0.7387, 0.6592, 0.5796, 0.6592, 0.4204, 0.6592, 0.5796, 0.6592, 0.5796, 0.8183, 0.4204, 0.8183, 0.4204, 0.1817, 0.5796, 0.1817, 0.5796, 0.3408, 0.4204, 0.3408, 0.2613, 0.5, 0.4204, 0.5, 0.4204, 0.6592, 0.2613, 0.6592, 0.4204, 0.5, 0.5796, 0.5, 0.5796, 0.6592, 0.4204, 0.6592, 0.4204, 0.3408, 0.5796, 0.3408, 0.5796, 0.5, 0.4204, 0.5])
me_cube_039.materials.append(mat_tiled1)
me_cube_039.use_remesh_preserve_volume = False
me_cube_039.use_remesh_preserve_attributes = False
me_cube_039.use_mirror_vertex_groups = False
me_cube_039.update()
me_cube_040 = bpy.data.meshes.new('Cube.040')
me_cube_040.from_pydata([(1.0, 1.0, 1.0), (1.0, 1.0, -1.0), (1.0, -1.0, 1.0), (1.0, -1.0, -1.0), (-1.0, 1.0, 1.0), (-1.0, 1.0, -1.0), (-1.0, -1.0, 1.0), (-1.0, -1.0, -1.0)], [], [(0, 4, 6, 2), (3, 2, 6, 7), (7, 6, 4, 5), (5, 1, 3, 7), (1, 0, 2, 3), (5, 4, 0, 1)])
_uv = me_cube_040.uv_layers.new(name='UVMap')
_uv.uv.foreach_set('vector', [0.5796, 0.5, 0.7387, 0.5, 0.7387, 0.6592, 0.5796, 0.6592, 0.4204, 0.6592, 0.5796, 0.6592, 0.5796, 0.8183, 0.4204, 0.8183, 0.4204, 0.1817, 0.5796, 0.1817, 0.5796, 0.3408, 0.4204, 0.3408, 0.2613, 0.5, 0.4204, 0.5, 0.4204, 0.6592, 0.2613, 0.6592, 0.4204, 0.5, 0.5796, 0.5, 0.5796, 0.6592, 0.4204, 0.6592, 0.4204, 0.3408, 0.5796, 0.3408, 0.5796, 0.5, 0.4204, 0.5])
me_cube_040.materials.append(mat_tiled1)
me_cube_040.use_remesh_preserve_volume = False
me_cube_040.use_remesh_preserve_attributes = False
me_cube_040.use_mirror_vertex_groups = False
me_cube_040.update()
me_cube_041 = bpy.data.meshes.new('Cube.041')
me_cube_041.from_pydata([(1.0, 1.0, 1.0), (1.0, 1.0, -1.0), (1.0, -1.0, 1.0), (1.0, -1.0, -1.0), (-1.0, 1.0, 1.0), (-1.0, 1.0, -1.0), (-1.0, -1.0, 1.0), (-1.0, -1.0, -1.0)], [], [(0, 4, 6, 2), (3, 2, 6, 7), (7, 6, 4, 5), (5, 1, 3, 7), (1, 0, 2, 3), (5, 4, 0, 1)])
_uv = me_cube_041.uv_layers.new(name='UVMap')
_uv.uv.foreach_set('vector', [0.5796, 0.5, 0.7387, 0.5, 0.7387, 0.6592, 0.5796, 0.6592, 0.4204, 0.6592, 0.5796, 0.6592, 0.5796, 0.8183, 0.4204, 0.8183, 0.4204, 0.1817, 0.5796, 0.1817, 0.5796, 0.3408, 0.4204, 0.3408, 0.2613, 0.5, 0.4204, 0.5, 0.4204, 0.6592, 0.2613, 0.6592, 0.4204, 0.5, 0.5796, 0.5, 0.5796, 0.6592, 0.4204, 0.6592, 0.4204, 0.3408, 0.5796, 0.3408, 0.5796, 0.5, 0.4204, 0.5])
me_cube_041.materials.append(mat_tiled1)
me_cube_041.use_remesh_preserve_volume = False
me_cube_041.use_remesh_preserve_attributes = False
me_cube_041.use_mirror_vertex_groups = False
me_cube_041.update()
me_cube_042 = bpy.data.meshes.new('Cube.042')
me_cube_042.from_pydata([(11.52, 8.912, 1.655), (11.52, 8.912, -0.3447), (1.0, -1.0, 1.0), (1.0, -1.0, -1.0), (-1.0, 1.0, 1.0), (-1.0, 1.0, -1.0), (-1.0, -1.0, 1.0), (-1.0, -1.0, -1.0)], [], [(0, 4, 6, 2), (3, 2, 6, 7), (7, 6, 4, 5), (5, 1, 3, 7), (1, 0, 2, 3), (5, 4, 0, 1)])
_uv = me_cube_042.uv_layers.new(name='UVMap')
_uv.uv.foreach_set('vector', [0.5796, 0.5, 0.7387, 0.5, 0.7387, 0.6592, 0.5796, 0.6592, 0.4204, 0.6592, 0.5796, 0.6592, 0.5796, 0.8183, 0.4204, 0.8183, 0.4204, 0.1817, 0.5796, 0.1817, 0.5796, 0.3408, 0.4204, 0.3408, 0.2613, 0.5, 0.4204, 0.5, 0.4204, 0.6592, 0.2613, 0.6592, 0.4204, 0.5, 0.5796, 0.5, 0.5796, 0.6592, 0.4204, 0.6592, 0.4204, 0.3408, 0.5796, 0.3408, 0.5796, 0.5, 0.4204, 0.5])
me_cube_042.materials.append(mat_tiled1)
me_cube_042.use_remesh_preserve_volume = False
me_cube_042.use_remesh_preserve_attributes = False
me_cube_042.use_mirror_vertex_groups = False
me_cube_042.update()
me_cube_043 = bpy.data.meshes.new('Cube.043')
me_cube_043.from_pydata([(1.0, 1.0, 1.0), (1.0, 1.0, -1.0), (1.0, -1.0, 1.0), (1.0, -1.0, -1.0), (-1.0, 1.0, 1.0), (-1.0, 1.0, -1.0), (-1.0, -1.0, 1.0), (-1.0, -1.0, -1.0), (1.0, 1.0, 0.0), (-1.0, -1.0, 0.0), (1.0, -1.0, 0.0), (-1.0, 1.0, 0.0), (-1.242, 1.0, -1.0), (-1.242, -1.0, -1.0), (-1.242, 1.0, 0.0), (-1.242, -1.0, 0.0)], [], [(0, 4, 6, 2), (10, 2, 6, 9), (9, 6, 4, 11), (5, 1, 3, 7), (8, 0, 2, 10), (11, 4, 0, 8), (5, 11, 8, 1), (1, 8, 10, 3), (9, 11, 14, 15), (3, 10, 9, 7), (13, 15, 14, 12), (11, 5, 12, 14), (7, 9, 15, 13), (5, 7, 13, 12)])
me_cube_043.polygons.foreach_set('material_index', [0, 1, 1, 0, 1, 1, 1, 1, 1, 1, 1, 1, 1, 0])
_uv = me_cube_043.uv_layers.new(name='UVMap')
_uv.uv.foreach_set('vector', [-0.9618, -0.9573, 1.958, -0.9573, 1.958, 1.963, -0.9618, 1.963, 0.5, 0.75, 0.625, 0.75, 0.625, 1.0, 0.5, 1.0, 0.5, 0.0, 0.625, 0.0, 0.625, 0.25, 0.5, 0.25, 0.125, 0.5, 0.375, 0.5, 0.375, 0.75, 0.125, 0.75, 0.5, 0.5, 0.625, 0.5, 0.625, 0.75, 0.5, 0.75, 0.5, 0.25, 0.625, 0.25, 0.625, 0.5, 0.5, 0.5, 0.375, 0.25, 0.5, 0.25, 0.5, 0.5, 0.375, 0.5, 0.375, 0.5, 0.5, 0.5, 0.5, 0.75, 0.375, 0.75, 0.5, 0.0, 0.5, 0.25, 0.5, 0.25, 0.5, 0.0, 0.375, 0.75, 0.5, 0.75, 0.5, 1.0, 0.375, 1.0, 0.375, 0.0, 0.5, 0.0, 0.5, 0.25, 0.375, 0.25, 0.5, 0.25, 0.375, 0.25, 0.375, 0.25, 0.5, 0.25, 0.375, 1.0, 0.5, 1.0, 0.5, 1.0, 0.375, 1.0, 0.125, 0.5, 0.125, 0.75, 0.125, 0.75, 0.125, 0.5])
me_cube_043.materials.append(mat_tiled1)
me_cube_043.materials.append(mat_blank)
me_cube_043.use_remesh_preserve_volume = False
me_cube_043.use_remesh_preserve_attributes = False
me_cube_043.use_mirror_vertex_groups = False
me_cube_043.update()
me_cube_044 = bpy.data.meshes.new('Cube.044')
me_cube_044.from_pydata([(1.0, 1.0, 1.0), (1.0, 1.0, -1.0), (1.0, -1.0, 1.0), (1.0, -1.0, -1.0), (-1.0, 1.0, 1.0), (-1.0, 1.0, -1.0), (-1.0, -1.0, 1.0), (-1.0, -1.0, -1.0)], [], [(0, 4, 6, 2), (3, 2, 6, 7), (7, 6, 4, 5), (5, 1, 3, 7), (1, 0, 2, 3), (5, 4, 0, 1)])
me_cube_044.polygons.foreach_set('material_index', [0, 1, 1, 0, 1, 1])
_uv = me_cube_044.uv_layers.new(name='UVMap')
_uv.uv.foreach_set('vector', [-0.9618, -0.9573, 1.958, -0.9573, 1.958, 1.963, -0.9618, 1.963, 0.375, 0.75, 0.625, 0.75, 0.625, 1.0, 0.375, 1.0, 0.375, 0.0, 0.625, 0.0, 0.625, 0.25, 0.375, 0.25, 0.125, 0.5, 0.375, 0.5, 0.375, 0.75, 0.125, 0.75, 0.375, 0.5, 0.625, 0.5, 0.625, 0.75, 0.375, 0.75, 0.375, 0.25, 0.625, 0.25, 0.625, 0.5, 0.375, 0.5])
me_cube_044.materials.append(mat_tiled1)
me_cube_044.materials.append(mat_blank)
me_cube_044.use_remesh_preserve_volume = False
me_cube_044.use_remesh_preserve_attributes = False
me_cube_044.use_mirror_vertex_groups = False
me_cube_044.update()
me_cube_045 = bpy.data.meshes.new('Cube.045')
me_cube_045.from_pydata([(1.0, 1.0, 1.0), (1.0, 1.0, -1.0), (1.0, -1.0, 1.0), (1.0, -1.0, -1.0), (-1.0, 1.0, 1.0), (-1.0, 1.0, -1.0), (-1.0, -1.0, 1.0), (-1.0, -1.0, -1.0)], [], [(0, 4, 6, 2), (3, 2, 6, 7), (7, 6, 4, 5), (5, 1, 3, 7), (1, 0, 2, 3), (5, 4, 0, 1)])
_uv = me_cube_045.uv_layers.new(name='UVMap')
_uv.uv.foreach_set('vector', [0.5796, 0.5, 0.7387, 0.5, 0.7387, 0.6592, 0.5796, 0.6592, 0.4204, 0.6592, 0.5796, 0.6592, 0.5796, 0.8183, 0.4204, 0.8183, 0.4204, 0.1817, 0.5796, 0.1817, 0.5796, 0.3408, 0.4204, 0.3408, 0.2613, 0.5, 0.4204, 0.5, 0.4204, 0.6592, 0.2613, 0.6592, 0.4204, 0.5, 0.5796, 0.5, 0.5796, 0.6592, 0.4204, 0.6592, 0.4204, 0.3408, 0.5796, 0.3408, 0.5796, 0.5, 0.4204, 0.5])
me_cube_045.materials.append(mat_tiled1)
me_cube_045.use_remesh_preserve_volume = False
me_cube_045.use_remesh_preserve_attributes = False
me_cube_045.use_mirror_vertex_groups = False
me_cube_045.update()
me_cube_046 = bpy.data.meshes.new('Cube.046')
me_cube_046.from_pydata([(1.0, 1.0, 1.0), (1.0, 1.0, -1.0), (1.0, -1.0, 1.0), (1.0, -1.0, -1.0), (-1.0, 1.0, 1.0), (-1.0, 1.0, -1.0), (-1.0, -1.0, 1.0), (-1.0, -1.0, -1.0)], [], [(0, 4, 6, 2), (3, 2, 6, 7), (7, 6, 4, 5), (5, 1, 3, 7), (1, 0, 2, 3), (5, 4, 0, 1)])
_uv = me_cube_046.uv_layers.new(name='UVMap')
_uv.uv.foreach_set('vector', [0.5796, 0.5, 0.7387, 0.5, 0.7387, 0.6592, 0.5796, 0.6592, 0.4204, 0.6592, 0.5796, 0.6592, 0.5796, 0.8183, 0.4204, 0.8183, 0.4204, 0.1817, 0.5796, 0.1817, 0.5796, 0.3408, 0.4204, 0.3408, 0.2613, 0.5, 0.4204, 0.5, 0.4204, 0.6592, 0.2613, 0.6592, 0.4204, 0.5, 0.5796, 0.5, 0.5796, 0.6592, 0.4204, 0.6592, 0.4204, 0.3408, 0.5796, 0.3408, 0.5796, 0.5, 0.4204, 0.5])
me_cube_046.materials.append(mat_tiled1)
me_cube_046.use_remesh_preserve_volume = False
me_cube_046.use_remesh_preserve_attributes = False
me_cube_046.use_mirror_vertex_groups = False
me_cube_046.update()
me_cube_047 = bpy.data.meshes.new('Cube.047')
me_cube_047.from_pydata([(1.0, 1.0, 1.0), (1.0, 1.0, -1.0), (1.0, -1.0, 1.0), (1.0, -1.0, -1.0), (-1.0, 1.0, 1.0), (-1.0, 1.0, -1.0), (-1.0, -1.0, 1.0), (-1.0, -1.0, -1.0)], [], [(0, 4, 6, 2), (3, 2, 6, 7), (7, 6, 4, 5), (5, 1, 3, 7), (1, 0, 2, 3), (5, 4, 0, 1)])
_uv = me_cube_047.uv_layers.new(name='UVMap')
_uv.uv.foreach_set('vector', [0.5796, 0.5, 0.7387, 0.5, 0.7387, 0.6592, 0.5796, 0.6592, 0.4204, 0.6592, 0.5796, 0.6592, 0.5796, 0.8183, 0.4204, 0.8183, 0.4204, 0.1817, 0.5796, 0.1817, 0.5796, 0.3408, 0.4204, 0.3408, 0.2613, 0.5, 0.4204, 0.5, 0.4204, 0.6592, 0.2613, 0.6592, 0.4204, 0.5, 0.5796, 0.5, 0.5796, 0.6592, 0.4204, 0.6592, 0.4204, 0.3408, 0.5796, 0.3408, 0.5796, 0.5, 0.4204, 0.5])
me_cube_047.materials.append(mat_tiled1)
me_cube_047.use_remesh_preserve_volume = False
me_cube_047.use_remesh_preserve_attributes = False
me_cube_047.use_mirror_vertex_groups = False
me_cube_047.update()
me_cube_048 = bpy.data.meshes.new('Cube.048')
me_cube_048.from_pydata([(1.0, 1.0, 1.0), (1.0, 1.0, -1.0), (1.0, -1.0, 1.0), (1.0, -1.0, -1.0), (-1.0, 1.0, 1.0), (-1.0, 1.0, -1.0), (-1.0, -1.0, 1.0), (-1.0, -1.0, -1.0)], [], [(0, 4, 6, 2), (3, 2, 6, 7), (7, 6, 4, 5), (5, 1, 3, 7), (1, 0, 2, 3), (5, 4, 0, 1)])
_uv = me_cube_048.uv_layers.new(name='UVMap')
_uv.uv.foreach_set('vector', [0.5796, 0.5, 0.7387, 0.5, 0.7387, 0.6592, 0.5796, 0.6592, 0.4204, 0.6592, 0.5796, 0.6592, 0.5796, 0.8183, 0.4204, 0.8183, 0.4204, 0.1817, 0.5796, 0.1817, 0.5796, 0.3408, 0.4204, 0.3408, 0.2613, 0.5, 0.4204, 0.5, 0.4204, 0.6592, 0.2613, 0.6592, 0.4204, 0.5, 0.5796, 0.5, 0.5796, 0.6592, 0.4204, 0.6592, 0.4204, 0.3408, 0.5796, 0.3408, 0.5796, 0.5, 0.4204, 0.5])
me_cube_048.materials.append(mat_tiled1)
me_cube_048.use_remesh_preserve_volume = False
me_cube_048.use_remesh_preserve_attributes = False
me_cube_048.use_mirror_vertex_groups = False
me_cube_048.update()
me_cube_049 = bpy.data.meshes.new('Cube.049')
me_cube_049.from_pydata([(1.0, 1.0, 1.0), (1.0, 1.0, -1.0), (1.0, -1.0, 1.0), (1.0, -1.0, -1.0), (-1.0, 1.0, 1.0), (-1.0, 1.0, -1.0), (-1.0, -1.0, 1.0), (-1.0, -1.0, -1.0)], [], [(0, 4, 6, 2), (3, 2, 6, 7), (7, 6, 4, 5), (5, 1, 3, 7), (1, 0, 2, 3), (5, 4, 0, 1)])
_uv = me_cube_049.uv_layers.new(name='UVMap')
_uv.uv.foreach_set('vector', [0.5796, 0.5, 0.7387, 0.5, 0.7387, 0.6592, 0.5796, 0.6592, 0.4204, 0.6592, 0.5796, 0.6592, 0.5796, 0.8183, 0.4204, 0.8183, 0.4204, 0.1817, 0.5796, 0.1817, 0.5796, 0.3408, 0.4204, 0.3408, 0.2613, 0.5, 0.4204, 0.5, 0.4204, 0.6592, 0.2613, 0.6592, 0.4204, 0.5, 0.5796, 0.5, 0.5796, 0.6592, 0.4204, 0.6592, 0.4204, 0.3408, 0.5796, 0.3408, 0.5796, 0.5, 0.4204, 0.5])
me_cube_049.materials.append(mat_tiled1)
me_cube_049.use_remesh_preserve_volume = False
me_cube_049.use_remesh_preserve_attributes = False
me_cube_049.use_mirror_vertex_groups = False
me_cube_049.update()
me_cube_050 = bpy.data.meshes.new('Cube.050')
me_cube_050.from_pydata([(1.0, 1.0, 1.0), (1.0, 1.0, -1.0), (1.0, -1.0, 1.0), (1.0, -1.0, -1.0), (-1.0, 1.0, 1.0), (-1.0, 1.0, -1.0), (-1.0, -1.0, 1.0), (-1.0, -1.0, -1.0)], [], [(0, 4, 6, 2), (3, 2, 6, 7), (7, 6, 4, 5), (5, 1, 3, 7), (1, 0, 2, 3), (5, 4, 0, 1)])
_uv = me_cube_050.uv_layers.new(name='UVMap')
_uv.uv.foreach_set('vector', [0.5796, 0.5, 0.7387, 0.5, 0.7387, 0.6592, 0.5796, 0.6592, 0.4204, 0.6592, 0.5796, 0.6592, 0.5796, 0.8183, 0.4204, 0.8183, 0.4204, 0.1817, 0.5796, 0.1817, 0.5796, 0.3408, 0.4204, 0.3408, 0.2613, 0.5, 0.4204, 0.5, 0.4204, 0.6592, 0.2613, 0.6592, 0.4204, 0.5, 0.5796, 0.5, 0.5796, 0.6592, 0.4204, 0.6592, 0.4204, 0.3408, 0.5796, 0.3408, 0.5796, 0.5, 0.4204, 0.5])
me_cube_050.materials.append(mat_tiled1)
me_cube_050.use_remesh_preserve_volume = False
me_cube_050.use_remesh_preserve_attributes = False
me_cube_050.use_mirror_vertex_groups = False
me_cube_050.update()
me_cube_051 = bpy.data.meshes.new('Cube.051')
me_cube_051.from_pydata([(1.0, 1.0, 1.0), (1.0, 1.0, -1.0), (1.0, -1.0, 1.0), (1.0, -1.0, -1.0), (-1.0, 1.0, 1.0), (-1.0, 1.0, -1.0), (-1.0, -1.0, 1.0), (-1.0, -1.0, -1.0)], [], [(0, 4, 6, 2), (3, 2, 6, 7), (7, 6, 4, 5), (5, 1, 3, 7), (1, 0, 2, 3), (5, 4, 0, 1)])
_uv = me_cube_051.uv_layers.new(name='UVMap')
_uv.uv.foreach_set('vector', [0.5796, 0.5, 0.7387, 0.5, 0.7387, 0.6592, 0.5796, 0.6592, 0.4204, 0.6592, 0.5796, 0.6592, 0.5796, 0.8183, 0.4204, 0.8183, 0.4204, 0.1817, 0.5796, 0.1817, 0.5796, 0.3408, 0.4204, 0.3408, 0.2613, 0.5, 0.4204, 0.5, 0.4204, 0.6592, 0.2613, 0.6592, 0.4204, 0.5, 0.5796, 0.5, 0.5796, 0.6592, 0.4204, 0.6592, 0.4204, 0.3408, 0.5796, 0.3408, 0.5796, 0.5, 0.4204, 0.5])
me_cube_051.materials.append(mat_tiled1)
me_cube_051.use_remesh_preserve_volume = False
me_cube_051.use_remesh_preserve_attributes = False
me_cube_051.use_mirror_vertex_groups = False
me_cube_051.update()
me_cube_052 = bpy.data.meshes.new('Cube.052')
me_cube_052.from_pydata([(1.0, 1.0, 1.0), (1.0, 1.0, -1.0), (1.0, -1.0, 1.0), (1.0, -1.0, -1.0), (-1.0, 1.0, 1.0), (-1.0, 1.0, -1.0), (-1.0, -1.0, 1.0), (-1.0, -1.0, -1.0)], [], [(0, 4, 6, 2), (3, 2, 6, 7), (7, 6, 4, 5), (5, 1, 3, 7), (1, 0, 2, 3), (5, 4, 0, 1)])
_uv = me_cube_052.uv_layers.new(name='UVMap')
_uv.uv.foreach_set('vector', [0.5796, 0.5, 0.7387, 0.5, 0.7387, 0.6592, 0.5796, 0.6592, 0.4204, 0.6592, 0.5796, 0.6592, 0.5796, 0.8183, 0.4204, 0.8183, 0.4204, 0.1817, 0.5796, 0.1817, 0.5796, 0.3408, 0.4204, 0.3408, 0.2613, 0.5, 0.4204, 0.5, 0.4204, 0.6592, 0.2613, 0.6592, 0.4204, 0.5, 0.5796, 0.5, 0.5796, 0.6592, 0.4204, 0.6592, 0.4204, 0.3408, 0.5796, 0.3408, 0.5796, 0.5, 0.4204, 0.5])
me_cube_052.materials.append(mat_tiled1)
me_cube_052.use_remesh_preserve_volume = False
me_cube_052.use_remesh_preserve_attributes = False
me_cube_052.use_mirror_vertex_groups = False
me_cube_052.update()
me_cube_053 = bpy.data.meshes.new('Cube.053')
me_cube_053.from_pydata([(1.0, 1.0, 1.0), (1.0, 1.0, -1.0), (1.0, -1.0, 1.0), (1.0, -1.0, -1.0), (-1.0, 1.0, 1.0), (-1.0, 1.0, -1.0), (-1.0, -1.0, 1.0), (-1.0, -1.0, -1.0)], [], [(0, 4, 6, 2), (3, 2, 6, 7), (7, 6, 4, 5), (5, 1, 3, 7), (1, 0, 2, 3), (5, 4, 0, 1)])
_uv = me_cube_053.uv_layers.new(name='UVMap')
_uv.uv.foreach_set('vector', [0.5796, 0.5, 0.7387, 0.5, 0.7387, 0.6592, 0.5796, 0.6592, 0.4204, 0.6592, 0.5796, 0.6592, 0.5796, 0.8183, 0.4204, 0.8183, 0.4204, 0.1817, 0.5796, 0.1817, 0.5796, 0.3408, 0.4204, 0.3408, 0.2613, 0.5, 0.4204, 0.5, 0.4204, 0.6592, 0.2613, 0.6592, 0.4204, 0.5, 0.5796, 0.5, 0.5796, 0.6592, 0.4204, 0.6592, 0.4204, 0.3408, 0.5796, 0.3408, 0.5796, 0.5, 0.4204, 0.5])
me_cube_053.materials.append(mat_tiled1)
me_cube_053.use_remesh_preserve_volume = False
me_cube_053.use_remesh_preserve_attributes = False
me_cube_053.use_mirror_vertex_groups = False
me_cube_053.update()
me_cube_054 = bpy.data.meshes.new('Cube.054')
me_cube_054.from_pydata([(8.097, 1.0, 1.0), (8.097, 1.0, -1.0), (8.097, -1.0, 1.0), (8.097, -1.0, -1.0), (-1.0, 1.0, 1.0), (-1.0, 1.0, -1.0), (-1.0, -1.0, 1.0), (-1.0, -1.0, -1.0)], [], [(0, 4, 6, 2), (3, 2, 6, 7), (7, 6, 4, 5), (5, 1, 3, 7), (1, 0, 2, 3), (5, 4, 0, 1)])
_uv = me_cube_054.uv_layers.new(name='UVMap')
_uv.uv.foreach_set('vector', [0.5796, 0.5, 0.7387, 0.5, 0.7387, 0.6592, 0.5796, 0.6592, 0.4204, 0.6592, 0.5796, 0.6592, 0.5796, 0.8183, 0.4204, 0.8183, 0.4204, 0.1817, 0.5796, 0.1817, 0.5796, 0.3408, 0.4204, 0.3408, 0.2613, 0.5, 0.4204, 0.5, 0.4204, 0.6592, 0.2613, 0.6592, 0.4204, 0.5, 0.5796, 0.5, 0.5796, 0.6592, 0.4204, 0.6592, 0.4204, 0.3408, 0.5796, 0.3408, 0.5796, 0.5, 0.4204, 0.5])
me_cube_054.materials.append(mat_tiled1)
me_cube_054.use_remesh_preserve_volume = False
me_cube_054.use_remesh_preserve_attributes = False
me_cube_054.use_mirror_vertex_groups = False
me_cube_054.update()
me_cube_055 = bpy.data.meshes.new('Cube.055')
me_cube_055.from_pydata([(1.0, 1.0, 1.0), (1.0, 1.0, -1.0), (1.0, -1.0, 1.0), (1.0, -1.0, -1.0), (-1.0, 1.0, 1.0), (-1.0, 1.0, -1.0), (-1.0, -1.0, 1.0), (-1.0, -1.0, -1.0)], [], [(0, 4, 6, 2), (3, 2, 6, 7), (7, 6, 4, 5), (5, 1, 3, 7), (1, 0, 2, 3), (5, 4, 0, 1)])
_uv = me_cube_055.uv_layers.new(name='UVMap')
_uv.uv.foreach_set('vector', [0.5796, 0.5, 0.7387, 0.5, 0.7387, 0.6592, 0.5796, 0.6592, 0.4204, 0.6592, 0.5796, 0.6592, 0.5796, 0.8183, 0.4204, 0.8183, 0.4204, 0.1817, 0.5796, 0.1817, 0.5796, 0.3408, 0.4204, 0.3408, 0.2613, 0.5, 0.4204, 0.5, 0.4204, 0.6592, 0.2613, 0.6592, 0.4204, 0.5, 0.5796, 0.5, 0.5796, 0.6592, 0.4204, 0.6592, 0.4204, 0.3408, 0.5796, 0.3408, 0.5796, 0.5, 0.4204, 0.5])
me_cube_055.materials.append(mat_tiled1)
me_cube_055.use_remesh_preserve_volume = False
me_cube_055.use_remesh_preserve_attributes = False
me_cube_055.use_mirror_vertex_groups = False
me_cube_055.update()
me_cube_056 = bpy.data.meshes.new('Cube.056')
me_cube_056.from_pydata([(1.0, 1.0, 1.0), (1.0, 1.0, -1.0), (1.0, -1.0, 1.0), (1.0, -1.0, -1.0), (-1.0, 1.0, 1.0), (-1.0, 1.0, -1.0), (-1.0, -1.0, 1.0), (-1.0, -1.0, -1.0)], [], [(0, 4, 6, 2), (3, 2, 6, 7), (7, 6, 4, 5), (5, 1, 3, 7), (1, 0, 2, 3), (5, 4, 0, 1)])
_uv = me_cube_056.uv_layers.new(name='UVMap')
_uv.uv.foreach_set('vector', [0.5796, 0.5, 0.7387, 0.5, 0.7387, 0.6592, 0.5796, 0.6592, 0.4204, 0.6592, 0.5796, 0.6592, 0.5796, 0.8183, 0.4204, 0.8183, 0.4204, 0.1817, 0.5796, 0.1817, 0.5796, 0.3408, 0.4204, 0.3408, 0.2613, 0.5, 0.4204, 0.5, 0.4204, 0.6592, 0.2613, 0.6592, 0.4204, 0.5, 0.5796, 0.5, 0.5796, 0.6592, 0.4204, 0.6592, 0.4204, 0.3408, 0.5796, 0.3408, 0.5796, 0.5, 0.4204, 0.5])
me_cube_056.materials.append(mat_tiled1)
me_cube_056.use_remesh_preserve_volume = False
me_cube_056.use_remesh_preserve_attributes = False
me_cube_056.use_mirror_vertex_groups = False
me_cube_056.update()

# ---- curves / text
txt_text = bpy.data.curves.new('Text', 'FONT')
txt_text.dimensions = '2D'
txt_text.body = 'Level 4 - Precision'
txt_text.materials.append(mat_text)
txt_text_001 = bpy.data.curves.new('Text.001', 'FONT')
txt_text_001.dimensions = '2D'
txt_text_001.body = '<— Previous Level'
txt_text_001.materials.append(mat_text_001)

# ---- objects
ob_1_col = bpy.data.objects.new('1-col', me_cube)
ob_3_col = bpy.data.objects.new('3-col', me_cube_002)
ob_1_col_001 = bpy.data.objects.new('1-col.001', me_cube_015)
ob_3_col_001 = bpy.data.objects.new('3-col.001', me_cube_016)
ob_3_col_002 = bpy.data.objects.new('3-col.002', me_cube_017)
ob_3_col_003 = bpy.data.objects.new('3-col.003', me_cube_018)
ob_1_col_002 = bpy.data.objects.new('1-col.002', me_cube_019)
ob_3_col_004 = bpy.data.objects.new('3-col.004', me_cube_020)
ob_3_col_005 = bpy.data.objects.new('3-col.005', me_cube_021)
ob_3_col_006 = bpy.data.objects.new('3-col.006', me_cube_022)
ob_3_col_007 = bpy.data.objects.new('3-col.007', me_cube_023)
ob_3_col_008 = bpy.data.objects.new('3-col.008', me_cube_024)
ob_3_col_010 = bpy.data.objects.new('3-col.010', me_cube_026)
ob_3_col_011 = bpy.data.objects.new('3-col.011', me_cube_027)
ob_3_col_012 = bpy.data.objects.new('3-col.012', me_cube_028)
ob_3_col_013 = bpy.data.objects.new('3-col.013', me_cube_029)
ob_3_col_014 = bpy.data.objects.new('3-col.014', me_cube_030)
ob_3_col_016 = bpy.data.objects.new('3-col.016', me_cube_032)
ob_3_col_017 = bpy.data.objects.new('3-col.017', me_cube_033)
ob_3_col_018 = bpy.data.objects.new('3-col.018', me_cube_034)
ob_3_col_019 = bpy.data.objects.new('3-col.019', me_cube_035)
ob_1_col_003 = bpy.data.objects.new('1-col.003', me_cube_036)
ob_3_col_020 = bpy.data.objects.new('3-col.020', me_cube_037)
ob_3_col_021 = bpy.data.objects.new('3-col.021', me_cube_038)
ob_3_col_022 = bpy.data.objects.new('3-col.022', me_cube_039)
ob_3_col_023 = bpy.data.objects.new('3-col.023', me_cube_040)
ob_3_col_024 = bpy.data.objects.new('3-col.024', me_cube_041)
ob_3_col_025 = bpy.data.objects.new('3-col.025', me_cube_042)
ob_1_col_004 = bpy.data.objects.new('1-col.004', me_cube_043)
ob_text = bpy.data.objects.new('Text', txt_text)
ob_1_col_005 = bpy.data.objects.new('1-col.005', me_cube_044)
ob_3_col_009 = bpy.data.objects.new('3-col.009', me_cube_045)
ob_3_col_015 = bpy.data.objects.new('3-col.015', me_cube_046)
ob_3_col_026 = bpy.data.objects.new('3-col.026', me_cube_047)
ob_3_col_027 = bpy.data.objects.new('3-col.027', me_cube_048)
ob_3_col_028 = bpy.data.objects.new('3-col.028', me_cube_049)
ob_3_col_029 = bpy.data.objects.new('3-col.029', me_cube_050)
ob_3_col_030 = bpy.data.objects.new('3-col.030', me_cube_051)
ob_3_col_031 = bpy.data.objects.new('3-col.031', me_cube_052)
ob_3_col_032 = bpy.data.objects.new('3-col.032', me_cube_053)
ob_3_col_033 = bpy.data.objects.new('3-col.033', me_cube_054)
ob_3_col_034 = bpy.data.objects.new('3-col.034', me_cube_055)
ob_3_col_035 = bpy.data.objects.new('3-col.035', me_cube_056)
ob_text_001 = bpy.data.objects.new('Text.001', txt_text_001)

# ---- transforms, parenting, visibility, modifiers, constraints
ob_1_col.location = (0.4116, -0.5095, 1.77)
ob_1_col.rotation_euler = (0.0, -0.0, 3.142)
ob_1_col.scale = (6.0, 6.0, 1.8)
ob_1_col.lock_rotations_4d = False
ob_1_col.empty_display_type = 'ARROWS'
ob_1_col.lineart.crease_threshold = 0.0
ob_3_col.location = (0.08876, 15.11, 2.0)
ob_3_col.rotation_euler = (0.0, -0.0, 3.142)
ob_3_col.scale = (6.0, 6.0, 1.8)
ob_3_col.lock_rotations_4d = False
ob_3_col.empty_display_type = 'ARROWS'
ob_3_col.lineart.crease_threshold = 0.0
ob_1_col_001.location = (0.4116, -0.5095, 1.77)
ob_1_col_001.rotation_euler = (0.0, -0.0, 3.142)
ob_1_col_001.scale = (6.0, 6.0, 1.8)
ob_1_col_001.lock_rotations_4d = False
ob_1_col_001.empty_display_type = 'ARROWS'
ob_1_col_001.lineart.crease_threshold = 0.0
ob_3_col_001.location = (0.1066, 31.01, 2.746)
ob_3_col_001.rotation_euler = (0.0, -0.0, 3.142)
ob_3_col_001.scale = (3.515, 3.515, 1.054)
ob_3_col_001.lock_rotations_4d = False
ob_3_col_001.empty_display_type = 'ARROWS'
ob_3_col_001.lineart.crease_threshold = 0.0
ob_3_col_002.location = (0.1182, 47.17, 2.36)
ob_3_col_002.rotation_euler = (0.0, -0.0, 3.142)
ob_3_col_002.scale = (4.8, 4.8, 1.44)
ob_3_col_002.lock_rotations_4d = False
ob_3_col_002.empty_display_type = 'ARROWS'
ob_3_col_002.lineart.crease_threshold = 0.0
ob_3_col_003.location = (0.2128, 64.12, 3.16)
ob_3_col_003.rotation_euler = (0.0, -0.0, 3.142)
ob_3_col_003.scale = (2.134, 2.134, 0.6403)
ob_3_col_003.lock_rotations_4d = False
ob_3_col_003.empty_display_type = 'ARROWS'
ob_3_col_003.lineart.crease_threshold = 0.0
ob_1_col_002.location = (-0.3902, 79.56, -1.26)
ob_1_col_002.rotation_euler = (0.0, -0.0, 3.142)
ob_1_col_002.scale = (10.2, 10.2, 3.06)
ob_1_col_002.lock_rotations_4d = False
ob_1_col_002.empty_display_type = 'ARROWS'
ob_1_col_002.lineart.crease_threshold = 0.0
ob_3_col_004.location = (-10.91, 96.11, 3.0)
ob_3_col_004.rotation_euler = (0.0, -0.0, 3.142)
ob_3_col_004.scale = (3.391, 3.391, 1.017)
ob_3_col_004.lock_rotations_4d = False
ob_3_col_004.empty_display_type = 'ARROWS'
ob_3_col_004.lineart.crease_threshold = 0.0
ob_3_col_005.location = (-2.0, 101.0, 3.0)
ob_3_col_005.rotation_euler = (0.0, -0.0, 3.142)
ob_3_col_005.scale = (2.229, 2.229, 0.6686)
ob_3_col_005.lock_rotations_4d = False
ob_3_col_005.empty_display_type = 'ARROWS'
ob_3_col_005.lineart.crease_threshold = 0.0
ob_3_col_006.location = (6.589, 96.11, 3.0)
ob_3_col_006.rotation_euler = (0.0, -0.0, 3.142)
ob_3_col_006.scale = (3.391, 3.391, 1.017)
ob_3_col_006.lock_rotations_4d = False
ob_3_col_006.empty_display_type = 'ARROWS'
ob_3_col_006.lineart.crease_threshold = 0.0
ob_3_col_007.location = (15.59, 96.11, 3.0)
ob_3_col_007.rotation_euler = (0.0, -0.0, 3.142)
ob_3_col_007.scale = (3.391, 3.391, 1.017)
ob_3_col_007.lock_rotations_4d = False
ob_3_col_007.empty_display_type = 'ARROWS'
ob_3_col_007.lineart.crease_threshold = 0.0
ob_3_col_008.location = (-10.91, 105.1, 3.0)
ob_3_col_008.rotation_euler = (0.0, -0.0, 3.142)
ob_3_col_008.scale = (3.391, 3.391, 1.017)
ob_3_col_008.lock_rotations_4d = False
ob_3_col_008.empty_display_type = 'ARROWS'
ob_3_col_008.lineart.crease_threshold = 0.0
ob_3_col_010.location = (6.589, 105.1, 3.0)
ob_3_col_010.rotation_euler = (0.0, -0.0, 3.142)
ob_3_col_010.scale = (3.391, 3.391, 1.017)
ob_3_col_010.lock_rotations_4d = False
ob_3_col_010.empty_display_type = 'ARROWS'
ob_3_col_010.lineart.crease_threshold = 0.0
ob_3_col_011.location = (15.59, 105.1, 3.0)
ob_3_col_011.rotation_euler = (0.0, -0.0, 3.142)
ob_3_col_011.scale = (3.391, 3.391, 1.017)
ob_3_col_011.lock_rotations_4d = False
ob_3_col_011.empty_display_type = 'ARROWS'
ob_3_col_011.lineart.crease_threshold = 0.0
ob_3_col_012.location = (-11.16, 114.1, 3.0)
ob_3_col_012.rotation_euler = (0.0, -0.0, 3.142)
ob_3_col_012.scale = (3.391, 3.391, 1.017)
ob_3_col_012.lock_rotations_4d = False
ob_3_col_012.empty_display_type = 'ARROWS'
ob_3_col_012.lineart.crease_threshold = 0.0
ob_3_col_013.location = (-2.161, 114.1, 3.0)
ob_3_col_013.rotation_euler = (0.0, -0.0, 3.142)
ob_3_col_013.scale = (3.391, 3.391, 1.017)
ob_3_col_013.lock_rotations_4d = False
ob_3_col_013.empty_display_type = 'ARROWS'
ob_3_col_013.lineart.crease_threshold = 0.0
ob_3_col_014.location = (6.354, 114.1, 3.305)
ob_3_col_014.rotation_euler = (0.0, -0.0, 3.142)
ob_3_col_014.scale = (2.374, 2.374, 0.7121)
ob_3_col_014.lock_rotations_4d = False
ob_3_col_014.empty_display_type = 'ARROWS'
ob_3_col_014.lineart.crease_threshold = 0.0
ob_3_col_016.location = (-2.166, 127.0, 3.33)
ob_3_col_016.rotation_euler = (0.0, -0.0, 3.142)
ob_3_col_016.scale = (2.29, 2.29, 0.6869)
ob_3_col_016.lock_rotations_4d = False
ob_3_col_016.empty_display_type = 'ARROWS'
ob_3_col_016.lineart.crease_threshold = 0.0
ob_3_col_017.location = (6.368, 127.0, 2.608)
ob_3_col_017.rotation_euler = (0.0, -0.0, 3.142)
ob_3_col_017.scale = (4.699, 4.699, 1.41)
ob_3_col_017.lock_rotations_4d = False
ob_3_col_017.empty_display_type = 'ARROWS'
ob_3_col_017.lineart.crease_threshold = 0.0
ob_3_col_018.location = (-2.161, 137.1, 3.0)
ob_3_col_018.rotation_euler = (0.0, -0.0, 3.142)
ob_3_col_018.scale = (3.391, 3.391, 1.017)
ob_3_col_018.lock_rotations_4d = False
ob_3_col_018.empty_display_type = 'ARROWS'
ob_3_col_018.lineart.crease_threshold = 0.0
ob_3_col_019.location = (5.956, 143.0, 3.262)
ob_3_col_019.rotation_euler = (0.0, -0.0, 3.142)
ob_3_col_019.scale = (2.516, 2.516, 0.7549)
ob_3_col_019.lock_rotations_4d = False
ob_3_col_019.empty_display_type = 'ARROWS'
ob_3_col_019.lineart.crease_threshold = 0.0
ob_1_col_003.location = (3.043, 154.3, 4.0)
ob_1_col_003.rotation_euler = (0.0, -0.0, 2.655)
ob_1_col_003.scale = (3.521, 3.521, 1.056)
ob_1_col_003.lock_rotations_4d = False
ob_1_col_003.empty_display_type = 'ARROWS'
ob_1_col_003.lineart.crease_threshold = 0.0
ob_3_col_020.location = (-2.548, 173.4, 7.0)
ob_3_col_020.rotation_euler = (0.0, -0.0, 2.655)
ob_3_col_020.scale = (3.391, 3.391, 1.017)
ob_3_col_020.lock_rotations_4d = False
ob_3_col_020.empty_display_type = 'ARROWS'
ob_3_col_020.lineart.crease_threshold = 0.0
ob_3_col_021.location = (-0.9917, 182.7, 7.0)
ob_3_col_021.rotation_euler = (0.0, -0.0, 2.655)
ob_3_col_021.scale = (3.391, 3.391, 1.017)
ob_3_col_021.lock_rotations_4d = False
ob_3_col_021.empty_display_type = 'ARROWS'
ob_3_col_021.lineart.crease_threshold = 0.0
ob_3_col_022.location = (-12.75, 179.8, 7.486)
ob_3_col_022.rotation_euler = (0.0, -0.0, 2.655)
ob_3_col_022.scale = (1.743, 1.743, 0.5228)
ob_3_col_022.lock_rotations_4d = False
ob_3_col_022.empty_display_type = 'ARROWS'
ob_3_col_022.lineart.crease_threshold = 0.0
ob_3_col_023.location = (-15.13, 190.2, 7.0)
ob_3_col_023.rotation_euler = (0.0, -0.0, 2.655)
ob_3_col_023.scale = (3.391, 3.391, 1.017)
ob_3_col_023.lock_rotations_4d = False
ob_3_col_023.empty_display_type = 'ARROWS'
ob_3_col_023.lineart.crease_threshold = 0.0
ob_3_col_024.location = (-19.5, 200.7, 9.333)
ob_3_col_024.rotation_euler = (0.0, -0.0, 1.084)
ob_3_col_024.scale = (3.391, 3.391, 1.017)
ob_3_col_024.lock_rotations_4d = False
ob_3_col_024.empty_display_type = 'ARROWS'
ob_3_col_024.lineart.crease_threshold = 0.0
ob_3_col_025.location = (-24.26, 211.3, 9.333)
ob_3_col_025.rotation_euler = (0.0, -0.0, 2.096)
ob_3_col_025.scale = (3.391, 3.391, 1.017)
ob_3_col_025.lock_rotations_4d = False
ob_3_col_025.empty_display_type = 'ARROWS'
ob_3_col_025.lineart.crease_threshold = 0.0
ob_1_col_004.location = (-84.67, 229.3, 2.333)
ob_1_col_004.rotation_euler = (0.0, -0.0, 1.571)
ob_1_col_004.scale = (10.2, 10.2, 3.06)
ob_1_col_004.lock_rotations_4d = False
ob_1_col_004.empty_display_type = 'ARROWS'
ob_1_col_004.lineart.crease_threshold = 0.0
ob_text.location = (3.0, 5.0, 4.0)
ob_text.rotation_euler = (1.571, -0.0, 0.0)
ob_text.scale = (0.6467, 0.6467, 0.6467)
ob_1_col_005.location = (-115.0, 267.0, -31.0)
ob_1_col_005.rotation_euler = (0.0, -0.0, 1.571)
ob_1_col_005.scale = (10.2, 10.2, 3.06)
ob_1_col_005.lock_rotations_4d = False
ob_1_col_005.empty_display_type = 'ARROWS'
ob_1_col_005.lineart.crease_threshold = 0.0
ob_3_col_009.location = (-25.0, 110.0, 3.403)
ob_3_col_009.rotation_euler = (0.0, -0.0, 3.142)
ob_3_col_009.scale = (2.98, 2.98, 0.8939)
ob_3_col_009.lock_rotations_4d = False
ob_3_col_009.empty_display_type = 'ARROWS'
ob_3_col_009.lineart.crease_threshold = 0.0
ob_3_col_015.location = (-38.0, 120.0, 4.0)
ob_3_col_015.rotation_euler = (0.0, -0.0, 3.142)
ob_3_col_015.scale = (2.979, 2.979, 0.8938)
ob_3_col_015.lock_rotations_4d = False
ob_3_col_015.empty_display_type = 'ARROWS'
ob_3_col_015.lineart.crease_threshold = 0.0
ob_3_col_026.location = (-47.96, 130.0, 3.73)
ob_3_col_026.rotation_euler = (0.0, -0.0, 3.142)
ob_3_col_026.scale = (1.889, 1.889, 0.5666)
ob_3_col_026.lock_rotations_4d = False
ob_3_col_026.empty_display_type = 'ARROWS'
ob_3_col_026.lineart.crease_threshold = 0.0
ob_3_col_027.location = (-57.99, 139.0, 3.731)
ob_3_col_027.rotation_euler = (0.0, -0.0, 3.142)
ob_3_col_027.scale = (1.883, 1.883, 0.5649)
ob_3_col_027.lock_rotations_4d = False
ob_3_col_027.empty_display_type = 'ARROWS'
ob_3_col_027.lineart.crease_threshold = 0.0
ob_3_col_028.location = (-67.96, 149.0, 3.751)
ob_3_col_028.rotation_euler = (0.0, -0.0, 3.142)
ob_3_col_028.scale = (1.817, 1.817, 0.5451)
ob_3_col_028.lock_rotations_4d = False
ob_3_col_028.empty_display_type = 'ARROWS'
ob_3_col_028.lineart.crease_threshold = 0.0
ob_3_col_029.location = (-73.0, 160.0, 3.0)
ob_3_col_029.rotation_euler = (0.0, -0.0, 3.142)
ob_3_col_029.scale = (3.044, 3.044, 0.9133)
ob_3_col_029.lock_rotations_4d = False
ob_3_col_029.empty_display_type = 'ARROWS'
ob_3_col_029.lineart.crease_threshold = 0.0
ob_3_col_030.location = (-80.0, 167.0, 0.0)
ob_3_col_030.rotation_euler = (0.0, -0.0, 3.142)
ob_3_col_030.scale = (0.9881, 0.9881, 0.2964)
ob_3_col_030.lock_rotations_4d = False
ob_3_col_030.empty_display_type = 'ARROWS'
ob_3_col_030.lineart.crease_threshold = 0.0
ob_3_col_031.location = (-79.88, 174.9, -0.1824)
ob_3_col_031.rotation_euler = (0.0, -0.0, 3.142)
ob_3_col_031.scale = (1.596, 1.596, 0.4788)
ob_3_col_031.lock_rotations_4d = False
ob_3_col_031.empty_display_type = 'ARROWS'
ob_3_col_031.lineart.crease_threshold = 0.0
ob_3_col_032.location = (-80.0, 180.0, 0.0)
ob_3_col_032.rotation_euler = (0.0, -0.0, 3.142)
ob_3_col_032.scale = (0.9881, 0.9881, 0.2964)
ob_3_col_032.lock_rotations_4d = False
ob_3_col_032.empty_display_type = 'ARROWS'
ob_3_col_032.lineart.crease_threshold = 0.0
ob_3_col_033.location = (-80.0, 187.0, 0.0)
ob_3_col_033.rotation_euler = (0.0, -0.0, 3.142)
ob_3_col_033.scale = (0.9881, 0.9881, 0.2964)
ob_3_col_033.lock_rotations_4d = False
ob_3_col_033.empty_display_type = 'ARROWS'
ob_3_col_033.lineart.crease_threshold = 0.0
ob_3_col_034.location = (-84.0, 192.0, 0.0)
ob_3_col_034.rotation_euler = (0.0, -0.0, 3.142)
ob_3_col_034.scale = (4.126, 4.126, 1.238)
ob_3_col_034.lock_rotations_4d = False
ob_3_col_034.empty_display_type = 'ARROWS'
ob_3_col_034.lineart.crease_threshold = 0.0
ob_3_col_035.location = (-84.0, 205.0, 0.0)
ob_3_col_035.rotation_euler = (0.0, -0.0, 3.142)
ob_3_col_035.scale = (4.126, 4.126, 1.238)
ob_3_col_035.lock_rotations_4d = False
ob_3_col_035.empty_display_type = 'ARROWS'
ob_3_col_035.lineart.crease_threshold = 0.0
ob_text_001.location = (-5.573, -4.082, 3.924)
ob_text_001.rotation_euler = (1.571, -0.0, 1.566)
ob_text_001.scale = (0.6467, 0.6467, 0.6467)

# ---- collection membership
col_collection.objects.link(ob_1_col)
col_collection.objects.link(ob_3_col)
col_collection.objects.link(ob_1_col_001)
col_collection.objects.link(ob_3_col_001)
col_collection.objects.link(ob_3_col_002)
col_collection.objects.link(ob_3_col_003)
col_collection.objects.link(ob_1_col_002)
col_collection.objects.link(ob_3_col_004)
col_collection.objects.link(ob_3_col_005)
col_collection.objects.link(ob_3_col_006)
col_collection.objects.link(ob_3_col_007)
col_collection.objects.link(ob_3_col_008)
col_collection.objects.link(ob_3_col_010)
col_collection.objects.link(ob_3_col_011)
col_collection.objects.link(ob_3_col_012)
col_collection.objects.link(ob_3_col_013)
col_collection.objects.link(ob_3_col_014)
col_collection.objects.link(ob_3_col_016)
col_collection.objects.link(ob_3_col_017)
col_collection.objects.link(ob_3_col_018)
col_collection.objects.link(ob_3_col_019)
col_collection.objects.link(ob_1_col_003)
col_collection.objects.link(ob_3_col_020)
col_collection.objects.link(ob_3_col_021)
col_collection.objects.link(ob_3_col_022)
col_collection.objects.link(ob_3_col_023)
col_collection.objects.link(ob_3_col_024)
col_collection.objects.link(ob_3_col_025)
col_collection.objects.link(ob_1_col_004)
col_collection.objects.link(ob_text)
col_collection.objects.link(ob_1_col_005)
col_collection.objects.link(ob_3_col_009)
col_collection.objects.link(ob_3_col_015)
col_collection.objects.link(ob_3_col_026)
col_collection.objects.link(ob_3_col_027)
col_collection.objects.link(ob_3_col_028)
col_collection.objects.link(ob_3_col_029)
col_collection.objects.link(ob_3_col_030)
col_collection.objects.link(ob_3_col_031)
col_collection.objects.link(ob_3_col_032)
col_collection.objects.link(ob_3_col_033)
col_collection.objects.link(ob_3_col_034)
col_collection.objects.link(ob_3_col_035)
col_collection.objects.link(ob_text_001)

# ---- scene / render settings (as saved in the file)
scene.frame_start = 1; scene.frame_end = 250; scene.frame_set(1)
scene.render.engine = 'BLENDER_EEVEE_NEXT'
scene.cycles.sampling_pattern = 'TABULATED_SOBOL'
scene.view_settings.view_transform = 'Filmic'
bpy.context.view_layer.update()

# ---- added for rendering (the .blend has no active camera and no usable light): camera, sun
cam_auto = bpy.data.cameras.new('AutoCamera')
cam_auto.lens = 50.0
cam_auto.sensor_width = 36.0
cam_auto.clip_end = 5219.1
ob_auto_camera = bpy.data.objects.new('AutoCamera', cam_auto)
scene.collection.objects.link(ob_auto_camera)
ob_auto_camera.location = (244.276, -221.518, 226.387)
ob_auto_camera.rotation_euler = (1.09748, -7.21219e-08, 0.694738)
scene.camera = ob_auto_camera
light_auto_sun = bpy.data.lights.new('AutoSun', 'SUN')
light_auto_sun.energy = 3.0
light_auto_sun.angle = 0.0523599
ob_auto_sun = bpy.data.objects.new('AutoSun', light_auto_sun)
scene.collection.objects.link(ob_auto_sun)
ob_auto_sun.rotation_euler = (0.872665, 0.174533, 0.523599)
bpy.context.view_layer.update()
